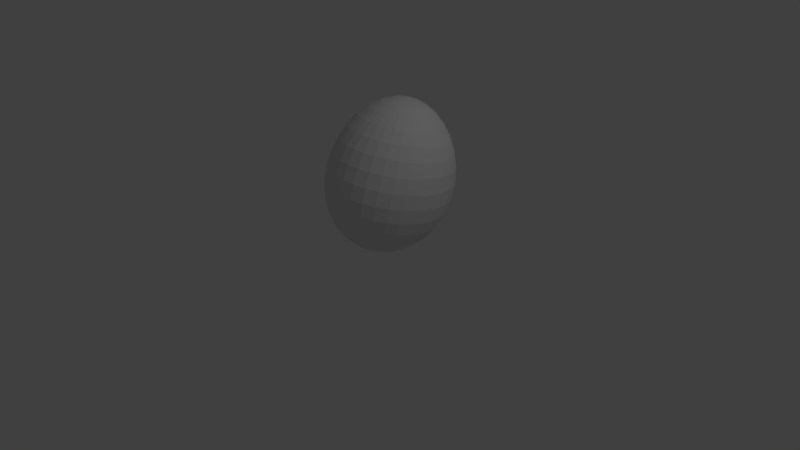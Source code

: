 # Source: watermelon.blend  (saved by Blender 2.77.0; exported with 4.5.12 LTS)
import bpy
from mathutils import Matrix  # noqa: F401  (used for matrix-valued properties, if any)

bpy.ops.wm.read_factory_settings(use_empty=True)
scene = bpy.context.scene
scene.name = 'Scene'

# ---- collections
col_collection_1 = bpy.data.collections.new('Collection 1'); scene.collection.children.link(col_collection_1)

# ---- world
world_world = bpy.data.worlds.new('World'); scene.world = world_world
world_world.color = (0.05088, 0.05088, 0.05088)
world_world.use_sun_shadow = False
world_world.sun_shadow_jitter_overblur = 0.0
world_world.cycles.sampling_method = 'MANUAL'

# ---- cameras
cam_camera = bpy.data.cameras.new('Camera')
cam_camera.clip_end = 100.0
cam_camera.lens = 35.0
cam_camera.sensor_width = 32.0
cam_camera.sensor_height = 18.0
cam_camera.ortho_scale = 7.314
cam_camera.dof.focus_distance = 0.0
cam_camera.dof.aperture_fstop = 128.0

# ---- lights
light_lamp = bpy.data.lights.new('Lamp', 'POINT')
light_lamp.transmission_factor = 0.0
light_lamp.cutoff_distance = 30.0
light_lamp.energy = 100.0
light_lamp.shadow_buffer_clip_start = 1.001
light_lamp.shadow_soft_size = 0.1
light_lamp.shadow_maximum_resolution = 0.006
light_lamp.use_absolute_resolution = True

# ---- meshes
me_sphere = bpy.data.meshes.new('Sphere')
me_sphere.from_pydata([(-0.216, 0.6211, 1.097), (-0.4033, 0.6291, 1.041), (-0.5772, 0.626, 0.95), (-0.7308, 0.6119, 0.829), (-0.8582, 0.5876, 0.6822), (-0.9546, 0.5541, 0.515), (-1.016, 0.5132, 0.3339), (-1.04, 0.4668, 0.1456), (-1.026, 0.417, -0.04275), (-0.9742, 0.3661, -0.224), (-0.8865, 0.3162, -0.3912), (-0.7663, 0.2692, -0.5379), (-0.6183, 0.2268, -0.6584), (-0.4482, 0.1904, -0.7481), (-0.2627, 0.161, -0.8033), (-0.2104, 0.6492, 1.092), (-0.3925, 0.684, 1.03), (-0.5615, 0.7058, 0.9351), (-0.7107, 0.7143, 0.81), (-0.8345, 0.7094, 0.6595), (-0.9279, 0.6918, 0.4893), (-0.9873, 0.6622, 0.3059), (-1.01, 0.622, 0.1162), (-0.9964, 0.5729, -0.07249), (-0.9456, 0.5165, -0.2529), (-0.8603, 0.4547, -0.418), (-0.7436, 0.3896, -0.5614), (-0.6002, 0.3233, -0.6774), (-0.4356, 0.258, -0.7615), (-0.2561, 0.196, -0.8103), (-0.1977, 0.6753, 1.087), (-0.3678, 0.735, 1.021), (-0.5256, 0.7803, 0.9219), (-0.6651, 0.8099, 0.7933), (-0.7808, 0.8234, 0.6398), (-0.868, 0.8206, 0.4672), (-0.9234, 0.8019, 0.282), (-0.9448, 0.7679, 0.09112), (-0.9315, 0.7195, -0.09796), (-0.884, 0.658, -0.2779), (-0.8042, 0.5852, -0.4415), (-0.6954, 0.5031, -0.5822), (-0.5619, 0.4143, -0.6945), (-0.4089, 0.3218, -0.7738), (-0.2424, 0.2289, -0.8168), (-0.1784, 0.6984, 1.083), (-0.3299, 0.7805, 1.013), (-0.4709, 0.8466, 0.9105), (-0.5956, 0.8953, 0.7793), (-0.699, 0.9254, 0.6236), (-0.777, 0.9363, 0.4492), (-0.8266, 0.9276, 0.2626), (-0.8457, 0.8993, 0.07075), (-0.8338, 0.8518, -0.1188), (-0.7913, 0.786, -0.2985), (-0.7203, 0.7032, -0.4611), (-0.6235, 0.6058, -0.6), (-0.5049, 0.4966, -0.7094), (-0.3694, 0.3794, -0.7847), (-0.2221, 0.2587, -0.8227), (-0.153, 0.7178, 1.079), (-0.2804, 0.8186, 1.006), (-0.3992, 0.9025, 0.9014), (-0.5045, 0.9675, 0.7681), (-0.592, 1.012, 0.6109), (-0.6581, 1.035, 0.4352), (-0.7002, 1.035, 0.2476), (-0.7165, 1.012, 0.05503), (-0.7066, 0.9653, -0.1349), (-0.671, 0.8958, -0.3147), (-0.6113, 0.8046, -0.4768), (-0.5303, 0.6939, -0.6145), (-0.4312, 0.5671, -0.7217), (-0.3183, 0.4287, -0.7939), (-0.1959, 0.284, -0.8278), (-0.1227, 0.7326, 1.076), (-0.221, 0.848, 1.001), (-0.3132, 0.9459, 0.8944), (-0.3953, 1.024, 0.7598), (-0.4637, 1.08, 0.6016), (-0.5155, 1.113, 0.4251), (-0.5486, 1.12, 0.2367), (-0.5617, 1.102, 0.04363), (-0.5544, 1.056, -0.1467), (-0.5271, 0.9835, -0.3267), (-0.4814, 0.8855, -0.4886), (-0.4193, 0.7642, -0.6255), (-0.3436, 0.6232, -0.7314), (-0.2576, 0.4678, -0.8013), (-0.1648, 0.3041, -0.8319), (-0.08846, 0.7423, 1.074), (-0.1541, 0.8675, 0.9973), (-0.2162, 0.9751, 0.8897), (-0.2719, 1.062, 0.7542), (-0.3187, 1.127, 0.5953), (-0.3544, 1.167, 0.4183), (-0.3774, 1.18, 0.2296), (-0.387, 1.165, 0.03609), (-0.3827, 1.12, -0.1546), (-0.365, 1.046, -0.3348), (-0.3351, 0.9428, -0.4967), (-0.2944, 0.8139, -0.6333), (-0.2452, 0.6628, -0.7383), (-0.1895, 0.4952, -0.8066), (-0.13, 0.3181, -0.8349), (-0.05171, 0.7465, 1.073), (-0.08207, 0.8764, 0.9954), (-0.1117, 0.9889, 0.8871), (-0.1389, 1.081, 0.7512), (-0.1623, 1.151, 0.592), (-0.1806, 1.195, 0.4147), (-0.1929, 1.212, 0.2257), (-0.1987, 1.199, 0.03193), (-0.1978, 1.155, -0.159), (-0.1906, 1.08, -0.3394), (-0.1778, 0.9742, -0.5015), (-0.1605, 0.8409, -0.6379), (-0.1397, 0.6841, -0.7424), (-0.1167, 0.5098, -0.8098), (-0.09276, 0.3254, -0.8368), (-0.01382, 0.7451, 1.073), (-0.007731, 0.8741, 0.9951), (-0.003717, 0.9866, 0.8867), (-0.001456, 1.08, 0.7507), (-0.0005965, 1.15, 0.5913), (-0.0008297, 1.196, 0.4139), (-0.001941, 1.214, 0.2248), (-0.003845, 1.202, 0.03084), (-0.006602, 1.159, -0.1603), (-0.01041, 1.084, -0.3408), (-0.01555, 0.9779, -0.503), (-0.02235, 0.844, -0.6394), (-0.03109, 0.6863, -0.7437), (-0.04187, 0.511, -0.8109), (-0.0546, 0.3258, -0.8374), (0.02375, 0.738, 1.074), (0.06607, 0.8608, 0.9965), (0.1036, 0.968, 0.8884), (0.1353, 1.057, 0.7526), (0.1603, 1.124, 0.5933), (0.1781, 1.168, 0.4159), (0.1881, 1.185, 0.2267), (0.19, 1.173, 0.03269), (0.1835, 1.13, -0.1585), (0.1687, 1.057, -0.3391), (0.1456, 0.9533, -0.5013), (0.1146, 0.8225, -0.6378), (0.0764, 0.6688, -0.7424), (0.03209, 0.4985, -0.8098), (-0.01694, 0.3191, -0.8367), (0.05955, 0.7255, 1.075), (0.1365, 0.8367, 0.9995), (0.206, 0.9335, 0.8923), (0.2659, 1.013, 0.757), (0.3142, 1.074, 0.598), (0.3492, 1.112, 0.4208), (0.3699, 1.125, 0.2316), (0.3753, 1.112, 0.03765), (0.3652, 1.07, -0.1535), (0.3397, 0.9992, -0.3341), (0.2992, 0.9006, -0.4964), (0.245, 0.7768, -0.6332), (0.1786, 0.6322, -0.7382), (0.1023, 0.4727, -0.8065), (0.01876, 0.3057, -0.8349), (0.0922, 0.708, 1.078), (0.2007, 0.8026, 1.004), (0.2996, 0.8843, 0.8984), (0.3853, 0.9509, 0.7641), (0.4548, 1.0, 0.6057), (0.5057, 1.03, 0.4288), (0.5361, 1.037, 0.2399), (0.5447, 1.021, 0.04611), (0.5312, 0.9794, -0.1449), (0.4957, 0.9126, -0.3255), (0.4393, 0.8214, -0.4879), (0.3637, 0.7083, -0.6252), (0.2716, 0.5775, -0.7312), (0.1661, 0.4345, -0.8011), (0.05112, 0.286, -0.8318), (0.1204, 0.6862, 1.081), (0.2563, 0.7598, 1.01), (0.3806, 0.822, 0.9067), (0.4886, 0.8711, 0.774), (0.5766, 0.9054, 0.6167), (0.6411, 0.9232, 0.4405), (0.6799, 0.9227, 0.2521), (0.6912, 0.9024, 0.0586), (0.6746, 0.8614, -0.1323), (0.6305, 0.7997, -0.3129), (0.5601, 0.7182, -0.4757), (0.4661, 0.6194, -0.6138), (0.3516, 0.5068, -0.7214), (0.2209, 0.3853, -0.7937), (0.07889, 0.2607, -0.8276), (0.1431, 0.6609, 1.086), (0.3011, 0.71, 1.018), (0.4457, 0.749, 0.9173), (0.5718, 0.7771, 0.7867), (0.6745, 0.7933, 0.6311), (0.75, 0.7967, 0.4562), (0.7954, 0.7861, 0.2686), (0.8089, 0.7608, 0.07568), (0.7897, 0.7202, -0.115), (0.7384, 0.6646, -0.2958), (0.6568, 0.5949, -0.4594), (0.5478, 0.5133, -0.599), (0.4153, 0.4226, -0.7088), (0.2645, 0.327, -0.7843), (0.101, 0.2309, -0.8225), (0.1594, 0.6331, 1.09), (0.3331, 0.6549, 1.027), (0.4924, 0.668, 0.9298), (0.6313, 0.6724, 0.8023), (0.7446, 0.6681, 0.6491), (0.8278, 0.6549, 0.4761), (0.8778, 0.6328, 0.2899), (0.8926, 0.6015, 0.0977), (0.8714, 0.5613, -0.09281), (0.8149, 0.5125, -0.2741), (0.7252, 0.4562, -0.4389), (0.6055, 0.3941, -0.5806), (0.4603, 0.3283, -0.6936), (0.2952, 0.2617, -0.7732), (0.1165, 0.1976, -0.8165), (0.1687, 0.6039, 1.095), (0.3513, 0.5969, 1.037), (0.5188, 0.5824, 0.9443), (0.6649, 0.5613, 0.8206), (0.7839, 0.5348, 0.6706), (0.8712, 0.5038, 0.5002), (0.9236, 0.469, 0.3158), (0.9389, 0.4312, 0.1247), (0.9164, 0.3912, -0.06567), (0.8569, 0.3498, -0.2478), (0.7625, 0.3079, -0.4144), (0.6369, 0.2667, -0.559), (0.4847, 0.2275, -0.676), (0.3118, 0.1921, -0.7607), (0.1249, 0.1622, -0.8099), (0.1705, 0.5744, 1.101), (0.3548, 0.5382, 1.048), (0.5238, 0.4955, 0.9601), (0.671, 0.4485, 0.841), (0.7907, 0.3992, 0.6951), (0.8785, 0.3497, 0.528), (0.9308, 0.3017, 0.3459), (0.9458, 0.2571, 0.1561), (0.9227, 0.2172, -0.0341), (0.8624, 0.1832, -0.2173), (0.7672, 0.156, -0.3864), (0.6405, 0.1362, -0.5347), (0.4874, 0.1245, -0.6565), (0.3136, 0.121, -0.7471), (0.1257, 0.126, -0.8029), (0.1648, 0.5458, 1.106), (0.3436, 0.4811, 1.059), (0.5072, 0.4111, 0.9767), (0.6494, 0.3387, 0.8629), (0.7649, 0.267, 0.7217), (0.8492, 0.1993, 0.5584), (0.8992, 0.1383, 0.3793), (0.913, 0.08683, 0.191), (0.8901, 0.04687, 0.0008216), (0.8313, 0.01998, -0.1839), (0.7389, 0.007041, -0.3559), (0.6164, 0.008286, -0.5086), (0.4684, 0.02332, -0.636), (0.3005, 0.05118, -0.733), (0.1191, 0.09047, -0.7957), (0.152, 0.5192, 1.112), (0.3181, 0.4281, 1.07), (0.4697, 0.3326, 0.9934), (0.6012, 0.2365, 0.8852), (0.7075, 0.144, 0.7491), (0.7847, 0.05914, 0.5902), (0.8301, -0.01407, 0.4142), (0.8419, -0.07217, 0.2276), (0.8199, -0.1124, 0.03746), (0.7649, -0.1328, -0.1489), (0.679, -0.1326, -0.3243), (0.5654, -0.1118, -0.4818), (0.4284, -0.07175, -0.6152), (0.273, -0.01452, -0.7189), (0.1052, 0.05701, -0.7887), (0.1323, 0.4957, 1.117), (0.2792, 0.3813, 1.08), (0.4129, 0.2633, 1.009), (0.5282, 0.1463, 0.9067), (0.6209, 0.03533, 0.7759), (0.6878, -0.06465, 0.6214), (0.7265, -0.1488, 0.4486), (0.7357, -0.213, 0.2638), (0.7153, -0.2537, 0.07374), (0.6661, -0.2686, -0.1144), (0.5899, -0.2569, -0.2933), (0.4897, -0.2191, -0.4557), (0.3691, -0.1568, -0.5951), (0.2323, -0.07345, -0.7055), (0.08453, 0.02693, -0.7822), (0.1067, 0.4762, 1.121), (0.2287, 0.3425, 1.089), (0.339, 0.206, 1.024), (0.4335, 0.07185, 0.9262), (0.5089, -0.05434, 0.8004), (0.5625, -0.1669, 0.6501), (0.5928, -0.2603, 0.4804), (0.5988, -0.3296, 0.2973), (0.5805, -0.371, 0.1073), (0.5389, -0.3818, -0.08252), (0.4755, -0.3609, -0.2647), (0.3925, -0.3091, -0.4319), (0.2929, -0.2285, -0.5769), (0.18, -0.1233, -0.6934), (0.058, 0.001416, -0.7764), (0.0761, 0.4614, 1.124), (0.1684, 0.3133, 1.097), (0.251, 0.163, 1.035), (0.3209, 0.01608, 0.9425), (0.3759, -0.1215, 0.8208), (0.4141, -0.2435, 0.6742), (0.4345, -0.3439, 0.5073), (0.4369, -0.4175, 0.3257), (0.4214, -0.4598, 0.1358), (0.3888, -0.4679, -0.05544), (0.3403, -0.4404, -0.2405), (0.2777, -0.3783, -0.4117), (0.2028, -0.284, -0.5615), (0.1182, -0.1621, -0.6834), (0.02659, -0.01856, -0.7715), (-0.06886, 0.1394, -0.8218), (0.04172, 0.452, 1.127), (0.1007, 0.2947, 1.102), (0.1524, 0.1359, 1.044), (0.1951, -0.01893, 0.9543), (0.2274, -0.1636, 0.8358), (0.2485, -0.2916, 0.692), (0.2583, -0.3968, 0.5273), (0.2567, -0.4734, 0.3469), (0.2444, -0.5167, 0.1571), (0.2218, -0.5236, -0.03512), (0.19, -0.4925, -0.2223), (0.1499, -0.4241, -0.3965), (0.1025, -0.3211, -0.55), (0.04926, -0.1883, -0.6758), (-0.008457, -0.03223, -0.7679), (0.004878, 0.4482, 1.128), (0.02833, 0.2876, 1.105), (0.04718, 0.1256, 1.049), (0.06087, -0.03205, 0.9609), (0.06924, -0.1793, 0.8443), (0.07248, -0.3098, 0.7022), (0.07102, -0.4172, 0.5388), (0.06549, -0.4956, 0.3593), (0.05654, -0.5402, 0.1697), (0.04474, -0.5474, -0.02304), (0.03054, -0.5156, -0.2113), (0.01423, -0.4451, -0.3873), (-0.004007, -0.3387, -0.543), (-0.02407, -0.2012, -0.6712), (-0.04579, -0.03908, -0.7657), (-0.03299, 0.4502, 1.128), (-0.04596, 0.2919, 1.105), (-0.06069, 0.1323, 1.049), (-0.07646, -0.02313, 0.9619), (-0.09233, -0.1687, 0.8457), (-0.1072, -0.2981, 0.704), (-0.1198, -0.4052, 0.541), (-0.1293, -0.4841, 0.3618), (-0.1347, -0.5299, 0.1725), (-0.1356, -0.5389, -0.02007), (-0.1319, -0.5091, -0.2085), (-0.124, -0.4408, -0.3847), (-0.1127, -0.3363, -0.5409), (-0.09894, -0.2001, -0.6698), (-0.08397, -0.03888, -0.765), (-0.07045, 0.4578, 1.127), (-0.1193, 0.3074, 1.103), (-0.167, 0.1556, 1.046), (-0.2117, 0.00709, 0.9572), (-0.2512, -0.1325, 0.8398), (-0.2836, -0.2575, 0.6973), (-0.307, -0.3619, 0.5338), (-0.3202, -0.4401, 0.3546), (-0.322, -0.4871, 0.1656), (-0.3122, -0.4991, -0.02636), (-0.291, -0.4741, -0.2138), (-0.2595, -0.4118, -0.3889), (-0.2193, -0.3142, -0.5439), (-0.1725, -0.1854, -0.6717), (-0.1215, -0.03168, -0.7659), (-0.106, 0.4709, 1.125), (-0.1889, 0.3335, 1.099), (-0.2678, 0.1941, 1.038), (-0.3396, 0.05702, 0.9471), (-0.4013, -0.07291, 0.8273), (-0.4501, -0.1904, 0.6827), (-0.4836, -0.2899, 0.5179), (-0.5, -0.3661, 0.3381), (-0.4984, -0.4142, 0.1494), (-0.4784, -0.4304, -0.04134), (-0.4408, -0.4124, -0.2269), (-0.3871, -0.3596, -0.3995), (-0.3198, -0.2735, -0.5518), (-0.2419, -0.1577, -0.6767), (-0.157, -0.01777, -0.7682), (-0.1384, 0.4887, 1.122), (-0.2522, 0.3689, 1.092), (-0.3593, 0.2463, 1.028), (-0.4556, 0.1244, 0.9325), (-0.5372, 0.007461, 0.809), (-0.6006, -0.09985, 0.6615), (-0.643, -0.1925, 0.4945), (-0.6623, -0.2657, 0.3138), (-0.6574, -0.3147, 0.1254), (-0.6282, -0.3359, -0.06382), (-0.5758, -0.3268, -0.2467), (-0.5021, -0.2865, -0.4158), (-0.4104, -0.216, -0.5639), (-0.3046, -0.1182, -0.6845), (-0.1891, 0.00228, -0.7719), (-0.1664, 0.5107, 1.118), (-0.3068, 0.4124, 1.083), (-0.4381, 0.31, 1.014), (-0.5553, 0.2064, 0.9142), (-0.6539, 0.1052, 0.7864), (-0.7297, 0.01022, 0.6351), (-0.7795, -0.07401, 0.4655), (-0.8011, -0.1431, 0.2835), (-0.7934, -0.1928, 0.09533), (-0.7562, -0.2196, -0.09212), (-0.691, -0.2209, -0.2718), (-0.6004, -0.1957, -0.4366), (-0.4878, -0.1442, -0.5796), (-0.3581, -0.0685, -0.6948), (-0.2165, 0.02768, -0.7768), (-0.1888, 0.5359, 1.113), (-0.3505, 0.462, 1.073), (-0.5012, 0.3826, 0.999), (-0.6352, 0.2998, 0.8936), (-0.7472, 0.2163, 0.7608), (-0.8327, 0.1354, 0.6055), (-0.8884, 0.06098, 0.4329), (-0.9116, -0.003209, 0.2494), (-0.9014, -0.05335, 0.06137), (-0.8578, -0.08613, -0.1243), (-0.7825, -0.09902, -0.3005), (-0.6783, -0.09058, -0.4606), (-0.5492, -0.06066, -0.5979), (-0.4006, -0.01047, -0.7069), (-0.2383, 0.05744, -0.7827), (-0.02222, 0.6026, 1.118), (-0.205, 0.5634, 1.108), (-0.3819, 0.5161, 1.062), (-0.5465, 0.4614, 0.9826), (-0.6923, 0.401, 0.8718), (-0.8137, 0.3366, 0.734), (-0.9061, 0.2711, 0.5744), (-0.9657, 0.2073, 0.3989), (-0.9899, 0.1487, 0.2137), (-0.9778, 0.0984, 0.02571), (-0.9295, 0.05948, -0.1582), (-0.8469, 0.03438, -0.3311), (-0.733, 0.02475, -0.4864), (-0.5924, 0.03129, -0.6178), (-0.4304, 0.05364, -0.7202), (-0.2536, 0.09043, -0.7892), (-0.2141, 0.5922, 1.103), (-0.3997, 0.5725, 1.051), (-0.5721, 0.5436, 0.966), (-0.7245, 0.5063, 0.8499), (-0.8512, 0.4619, 0.7074), (-0.9472, 0.4123, 0.5438), (-1.009, 0.3598, 0.3653), (-1.033, 0.3072, 0.1785), (-1.02, 0.257, -0.009575), (-0.9688, 0.212, -0.192), (-0.882, 0.1744, -0.3618), (-0.7627, 0.1461, -0.5125), (-0.6157, 0.1283, -0.6383), (-0.4465, 0.1214, -0.7342), (-0.2618, 0.1254, -0.7962)], [], [(13, 12, 27, 28), (6, 5, 20, 21), (14, 13, 28, 29), (7, 6, 21, 22), (0, 451, 15), (330, 14, 29), (8, 7, 22, 23), (1, 0, 15, 16), (9, 8, 23, 24), (2, 1, 16, 17), (10, 9, 24, 25), (3, 2, 17, 18), (11, 10, 25, 26), (4, 3, 18, 19), (12, 11, 26, 27), (5, 4, 19, 20), (27, 26, 41, 42), (20, 19, 34, 35), (28, 27, 42, 43), (21, 20, 35, 36), (29, 28, 43, 44), (22, 21, 36, 37), (15, 451, 30), (330, 29, 44), (23, 22, 37, 38), (16, 15, 30, 31), (24, 23, 38, 39), (17, 16, 31, 32), (25, 24, 39, 40), (18, 17, 32, 33), (26, 25, 40, 41), (19, 18, 33, 34), (31, 30, 45, 46), (39, 38, 53, 54), (32, 31, 46, 47), (40, 39, 54, 55), (33, 32, 47, 48), (41, 40, 55, 56), (34, 33, 48, 49), (42, 41, 56, 57), (35, 34, 49, 50), (43, 42, 57, 58), (36, 35, 50, 51), (44, 43, 58, 59), (37, 36, 51, 52), (30, 451, 45), (330, 44, 59), (38, 37, 52, 53), (50, 49, 64, 65), (58, 57, 72, 73), (51, 50, 65, 66), (59, 58, 73, 74), (52, 51, 66, 67), (45, 451, 60), (330, 59, 74), (53, 52, 67, 68), (46, 45, 60, 61), (54, 53, 68, 69), (47, 46, 61, 62), (55, 54, 69, 70), (48, 47, 62, 63), (56, 55, 70, 71), (49, 48, 63, 64), (57, 56, 71, 72), (69, 68, 83, 84), (62, 61, 76, 77), (70, 69, 84, 85), (63, 62, 77, 78), (71, 70, 85, 86), (64, 63, 78, 79), (72, 71, 86, 87), (65, 64, 79, 80), (73, 72, 87, 88), (66, 65, 80, 81), (74, 73, 88, 89), (67, 66, 81, 82), (60, 451, 75), (330, 74, 89), (68, 67, 82, 83), (61, 60, 75, 76), (88, 87, 102, 103), (81, 80, 95, 96), (89, 88, 103, 104), (82, 81, 96, 97), (75, 451, 90), (330, 89, 104), (83, 82, 97, 98), (76, 75, 90, 91), (84, 83, 98, 99), (77, 76, 91, 92), (85, 84, 99, 100), (78, 77, 92, 93), (86, 85, 100, 101), (79, 78, 93, 94), (87, 86, 101, 102), (80, 79, 94, 95), (100, 99, 114, 115), (93, 92, 107, 108), (101, 100, 115, 116), (94, 93, 108, 109), (102, 101, 116, 117), (95, 94, 109, 110), (103, 102, 117, 118), (96, 95, 110, 111), (104, 103, 118, 119), (97, 96, 111, 112), (90, 451, 105), (330, 104, 119), (98, 97, 112, 113), (91, 90, 105, 106), (99, 98, 113, 114), (92, 91, 106, 107), (119, 118, 133, 134), (112, 111, 126, 127), (105, 451, 120), (330, 119, 134), (113, 112, 127, 128), (106, 105, 120, 121), (114, 113, 128, 129), (107, 106, 121, 122), (115, 114, 129, 130), (108, 107, 122, 123), (116, 115, 130, 131), (109, 108, 123, 124), (117, 116, 131, 132), (110, 109, 124, 125), (118, 117, 132, 133), (111, 110, 125, 126), (123, 122, 137, 138), (131, 130, 145, 146), (124, 123, 138, 139), (132, 131, 146, 147), (125, 124, 139, 140), (133, 132, 147, 148), (126, 125, 140, 141), (134, 133, 148, 149), (127, 126, 141, 142), (120, 451, 135), (330, 134, 149), (128, 127, 142, 143), (121, 120, 135, 136), (129, 128, 143, 144), (122, 121, 136, 137), (130, 129, 144, 145), (142, 141, 156, 157), (135, 451, 150), (330, 149, 164), (143, 142, 157, 158), (136, 135, 150, 151), (144, 143, 158, 159), (137, 136, 151, 152), (145, 144, 159, 160), (138, 137, 152, 153), (146, 145, 160, 161), (139, 138, 153, 154), (147, 146, 161, 162), (140, 139, 154, 155), (148, 147, 162, 163), (141, 140, 155, 156), (149, 148, 163, 164), (161, 160, 175, 176), (154, 153, 168, 169), (162, 161, 176, 177), (155, 154, 169, 170), (163, 162, 177, 178), (156, 155, 170, 171), (164, 163, 178, 179), (157, 156, 171, 172), (150, 451, 165), (330, 164, 179), (158, 157, 172, 173), (151, 150, 165, 166), (159, 158, 173, 174), (152, 151, 166, 167), (160, 159, 174, 175), (153, 152, 167, 168), (165, 451, 180), (330, 179, 194), (173, 172, 187, 188), (166, 165, 180, 181), (174, 173, 188, 189), (167, 166, 181, 182), (175, 174, 189, 190), (168, 167, 182, 183), (176, 175, 190, 191), (169, 168, 183, 184), (177, 176, 191, 192), (170, 169, 184, 185), (178, 177, 192, 193), (171, 170, 185, 186), (179, 178, 193, 194), (172, 171, 186, 187), (184, 183, 198, 199), (192, 191, 206, 207), (185, 184, 199, 200), (193, 192, 207, 208), (186, 185, 200, 201), (194, 193, 208, 209), (187, 186, 201, 202), (180, 451, 195), (330, 194, 209), (188, 187, 202, 203), (181, 180, 195, 196), (189, 188, 203, 204), (182, 181, 196, 197), (190, 189, 204, 205), (183, 182, 197, 198), (191, 190, 205, 206), (203, 202, 217, 218), (196, 195, 210, 211), (204, 203, 218, 219), (197, 196, 211, 212), (205, 204, 219, 220), (198, 197, 212, 213), (206, 205, 220, 221), (199, 198, 213, 214), (207, 206, 221, 222), (200, 199, 214, 215), (208, 207, 222, 223), (201, 200, 215, 216), (209, 208, 223, 224), (202, 201, 216, 217), (195, 451, 210), (330, 209, 224), (222, 221, 236, 237), (215, 214, 229, 230), (223, 222, 237, 238), (216, 215, 230, 231), (224, 223, 238, 239), (217, 216, 231, 232), (210, 451, 225), (330, 224, 239), (218, 217, 232, 233), (211, 210, 225, 226), (219, 218, 233, 234), (212, 211, 226, 227), (220, 219, 234, 235), (213, 212, 227, 228), (221, 220, 235, 236), (214, 213, 228, 229), (234, 233, 248, 249), (227, 226, 241, 242), (235, 234, 249, 250), (228, 227, 242, 243), (236, 235, 250, 251), (229, 228, 243, 244), (237, 236, 251, 252), (230, 229, 244, 245), (238, 237, 252, 253), (231, 230, 245, 246), (239, 238, 253, 254), (232, 231, 246, 247), (225, 451, 240), (330, 239, 254), (233, 232, 247, 248), (226, 225, 240, 241), (253, 252, 267, 268), (246, 245, 260, 261), (254, 253, 268, 269), (247, 246, 261, 262), (240, 451, 255), (330, 254, 269), (248, 247, 262, 263), (241, 240, 255, 256), (249, 248, 263, 264), (242, 241, 256, 257), (250, 249, 264, 265), (243, 242, 257, 258), (251, 250, 265, 266), (244, 243, 258, 259), (252, 251, 266, 267), (245, 244, 259, 260), (257, 256, 271, 272), (265, 264, 279, 280), (258, 257, 272, 273), (266, 265, 280, 281), (259, 258, 273, 274), (267, 266, 281, 282), (260, 259, 274, 275), (268, 267, 282, 283), (261, 260, 275, 276), (269, 268, 283, 284), (262, 261, 276, 277), (255, 451, 270), (330, 269, 284), (263, 262, 277, 278), (256, 255, 270, 271), (264, 263, 278, 279), (276, 275, 290, 291), (284, 283, 298, 299), (277, 276, 291, 292), (270, 451, 285), (330, 284, 299), (278, 277, 292, 293), (271, 270, 285, 286), (279, 278, 293, 294), (272, 271, 286, 287), (280, 279, 294, 295), (273, 272, 287, 288), (281, 280, 295, 296), (274, 273, 288, 289), (282, 281, 296, 297), (275, 274, 289, 290), (283, 282, 297, 298), (295, 294, 309, 310), (288, 287, 302, 303), (296, 295, 310, 311), (289, 288, 303, 304), (297, 296, 311, 312), (290, 289, 304, 305), (298, 297, 312, 313), (291, 290, 305, 306), (299, 298, 313, 314), (292, 291, 306, 307), (285, 451, 300), (330, 299, 314), (293, 292, 307, 308), (286, 285, 300, 301), (294, 293, 308, 309), (287, 286, 301, 302), (314, 313, 328, 329), (307, 306, 321, 322), (300, 451, 315), (330, 314, 329), (308, 307, 322, 323), (301, 300, 315, 316), (309, 308, 323, 324), (302, 301, 316, 317), (310, 309, 324, 325), (303, 302, 317, 318), (311, 310, 325, 326), (304, 303, 318, 319), (312, 311, 326, 327), (305, 304, 319, 320), (313, 312, 327, 328), (306, 305, 320, 321), (318, 317, 333, 334), (326, 325, 341, 342), (319, 318, 334, 335), (327, 326, 342, 343), (320, 319, 335, 336), (328, 327, 343, 344), (321, 320, 336, 337), (329, 328, 344, 345), (322, 321, 337, 338), (315, 451, 331), (330, 329, 345), (323, 322, 338, 339), (316, 315, 331, 332), (324, 323, 339, 340), (317, 316, 332, 333), (325, 324, 340, 341), (338, 337, 352, 353), (331, 451, 346), (330, 345, 360), (339, 338, 353, 354), (332, 331, 346, 347), (340, 339, 354, 355), (333, 332, 347, 348), (341, 340, 355, 356), (334, 333, 348, 349), (342, 341, 356, 357), (335, 334, 349, 350), (343, 342, 357, 358), (336, 335, 350, 351), (344, 343, 358, 359), (337, 336, 351, 352), (345, 344, 359, 360), (357, 356, 371, 372), (350, 349, 364, 365), (358, 357, 372, 373), (351, 350, 365, 366), (359, 358, 373, 374), (352, 351, 366, 367), (360, 359, 374, 375), (353, 352, 367, 368), (346, 451, 361), (330, 360, 375), (354, 353, 368, 369), (347, 346, 361, 362), (355, 354, 369, 370), (348, 347, 362, 363), (356, 355, 370, 371), (349, 348, 363, 364), (330, 375, 390), (369, 368, 383, 384), (362, 361, 376, 377), (370, 369, 384, 385), (363, 362, 377, 378), (371, 370, 385, 386), (364, 363, 378, 379), (372, 371, 386, 387), (365, 364, 379, 380), (373, 372, 387, 388), (366, 365, 380, 381), (374, 373, 388, 389), (367, 366, 381, 382), (375, 374, 389, 390), (368, 367, 382, 383), (361, 451, 376), (388, 387, 402, 403), (381, 380, 395, 396), (389, 388, 403, 404), (382, 381, 396, 397), (390, 389, 404, 405), (383, 382, 397, 398), (376, 451, 391), (330, 390, 405), (384, 383, 398, 399), (377, 376, 391, 392), (385, 384, 399, 400), (378, 377, 392, 393), (386, 385, 400, 401), (379, 378, 393, 394), (387, 386, 401, 402), (380, 379, 394, 395), (392, 391, 406, 407), (400, 399, 414, 415), (393, 392, 407, 408), (401, 400, 415, 416), (394, 393, 408, 409), (402, 401, 416, 417), (395, 394, 409, 410), (403, 402, 417, 418), (396, 395, 410, 411), (404, 403, 418, 419), (397, 396, 411, 412), (405, 404, 419, 420), (398, 397, 412, 413), (391, 451, 406), (330, 405, 420), (399, 398, 413, 414), (411, 410, 425, 426), (419, 418, 433, 434), (412, 411, 426, 427), (420, 419, 434, 435), (413, 412, 427, 428), (406, 451, 421), (330, 420, 435), (414, 413, 428, 429), (407, 406, 421, 422), (415, 414, 429, 430), (408, 407, 422, 423), (416, 415, 430, 431), (409, 408, 423, 424), (417, 416, 431, 432), (410, 409, 424, 425), (418, 417, 432, 433), (430, 429, 444, 445), (423, 422, 437, 438), (431, 430, 445, 446), (424, 423, 438, 439), (432, 431, 446, 447), (425, 424, 439, 440), (433, 432, 447, 448), (426, 425, 440, 441), (434, 433, 448, 449), (427, 426, 441, 442), (435, 434, 449, 450), (428, 427, 442, 443), (421, 451, 436), (330, 435, 450), (429, 428, 443, 444), (422, 421, 436, 437), (449, 448, 464, 465), (442, 441, 457, 458), (450, 449, 465, 466), (443, 442, 458, 459), (436, 451, 452), (330, 450, 466), (444, 443, 459, 460), (437, 436, 452, 453), (445, 444, 460, 461), (438, 437, 453, 454), (446, 445, 461, 462), (439, 438, 454, 455), (447, 446, 462, 463), (440, 439, 455, 456), (448, 447, 463, 464), (441, 440, 456, 457), (454, 453, 468, 469), (462, 461, 476, 477), (455, 454, 469, 470), (463, 462, 477, 478), (456, 455, 470, 471), (464, 463, 478, 479), (457, 456, 471, 472), (465, 464, 479, 480), (458, 457, 472, 473), (466, 465, 480, 481), (459, 458, 473, 474), (452, 451, 467), (330, 466, 481), (460, 459, 474, 475), (453, 452, 467, 468), (461, 460, 475, 476), (473, 472, 5, 6), (481, 480, 13, 14), (474, 473, 6, 7), (467, 451, 0), (330, 481, 14), (475, 474, 7, 8), (468, 467, 0, 1), (476, 475, 8, 9), (469, 468, 1, 2), (477, 476, 9, 10), (470, 469, 2, 3), (478, 477, 10, 11), (471, 470, 3, 4), (479, 478, 11, 12), (472, 471, 4, 5), (480, 479, 12, 13)])
me_sphere.use_remesh_preserve_volume = False
me_sphere.use_remesh_preserve_attributes = False
me_sphere.use_mirror_vertex_groups = False
me_sphere.update()

# ---- objects
ob_sphere = bpy.data.objects.new('Sphere', me_sphere)
ob_lamp = bpy.data.objects.new('Lamp', light_lamp)
ob_camera = bpy.data.objects.new('Camera', cam_camera)

# ---- transforms, parenting, visibility, modifiers, constraints
ob_sphere.location = (0.0, 0.0, 0.8428)
ob_sphere.scale = (0.8249, 1.0, 1.0)
ob_sphere.lineart.crease_threshold = 0.0
ob_lamp.location = (4.076, 1.005, 5.904)
ob_lamp.rotation_euler = (0.6503, 0.05522, 1.866)
ob_lamp.lock_rotations_4d = False
ob_lamp.empty_display_type = 'ARROWS'
ob_lamp.color = (0.0, 0.0, 0.0, 0.0)
ob_lamp.lineart.crease_threshold = 0.0
ob_camera.location = (7.481, -6.508, 5.344)
ob_camera.rotation_euler = (1.109, 0.01082, 0.8149)
ob_camera.lock_rotations_4d = False
ob_camera.empty_display_type = 'ARROWS'
ob_camera.color = (0.0, 0.0, 0.0, 0.0)
ob_camera.display_type = 'WIRE'
ob_camera.lineart.crease_threshold = 0.0

# ---- collection membership
col_collection_1.objects.link(ob_sphere)
col_collection_1.objects.link(ob_lamp)
col_collection_1.objects.link(ob_camera)

# ---- scene / render settings (as saved in the file)
scene.camera = ob_camera
scene.frame_start = 1; scene.frame_end = 250; scene.frame_set(1)
scene.render.engine = 'BLENDER_EEVEE_NEXT'
scene.render.resolution_percentage = 50
scene.render.dither_intensity = 0.0
scene.cycles.use_denoising = False
scene.cycles.samples = 128
scene.cycles.sampling_pattern = 'TABULATED_SOBOL'
scene.cycles.light_sampling_threshold = 0.0
scene.cycles.use_adaptive_sampling = False
scene.cycles.use_light_tree = False
scene.cycles.blur_glossy = 0.0
scene.cycles.sample_clamp_indirect = 0.0
scene.view_settings.view_transform = 'Standard'
bpy.context.view_layer.update()
